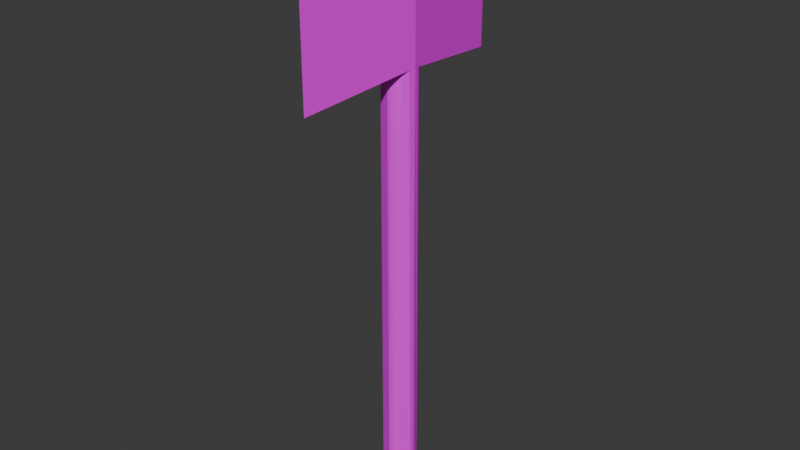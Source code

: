 # Source: axe.blend  (saved by Blender 4.1.24; exported with 4.5.12 LTS)
import bpy
from mathutils import Matrix  # noqa: F401  (used for matrix-valued properties, if any)

bpy.ops.wm.read_factory_settings(use_empty=True)
scene = bpy.context.scene
scene.name = 'Scene'

# ---- collections
col_collection = bpy.data.collections.new('Collection'); scene.collection.children.link(col_collection)

# ---- images (referenced by path relative to the original .blend; pixels are not part of the script)
import os
ASSET_DIR = os.environ.get("B2B_ASSET_DIR", "")  # directory of the original .blend (textures are referenced by path, not embedded)
HERE = os.path.dirname(os.path.abspath(__file__))  # packed textures are extracted next to this script under _unpacked/

def load_image(name, relpath, width, height, colorspace="sRGB"):
    """Load a texture the original file referenced (path relative to the .blend, or extracted next to this script)."""
    p = next((c for c in (os.path.join(HERE, relpath), os.path.join(ASSET_DIR, relpath)) if relpath and os.path.exists(c)), "")
    if p:
        img = bpy.data.images.load(p, check_existing=True)
        img.name = name
    else:  # same state as the original file: an image datablock whose file is absent (Cycles renders it pink)
        img = bpy.data.images.new(name, width, height)
        img.source = "FILE"
        img.filepath = "//" + (relpath or name)
    img.colorspace_settings.name = colorspace
    return img
img_axe_png_002 = load_image('axe.png.002', 'axe.png', 1024, 1024, 'sRGB')

# ---- materials (node trees are filled in below, after node groups)
mat_axe = bpy.data.materials.new('Axe')
mat_axe.use_transparent_shadow = False

# ---- material node trees
mat_axe.use_nodes = True; mat_axe.node_tree.nodes.clear()
_N = mat_axe.node_tree.nodes; _L = mat_axe.node_tree.links
n0 = _N.new('ShaderNodeBsdfPrincipled'); n0.name = 'Principled BSDF'; n0.location = (10, 300)
n1 = _N.new('ShaderNodeOutputMaterial'); n1.name = 'Material Output'; n1.location = (300, 300)
n2 = _N.new('ShaderNodeTexImage'); n2.name = 'Image Texture'; n2.location = (-280, 280)
n2.image = img_axe_png_002
_L.new(n0.outputs[0], n1.inputs[0])
_L.new(n2.outputs[0], n0.inputs[0])
n1.is_active_output = True

# ---- world
world_world = bpy.data.worlds.new('World'); scene.world = world_world
world_world.use_nodes = True; world_world.node_tree.nodes.clear()
_N = world_world.node_tree.nodes; _L = world_world.node_tree.links
n0 = _N.new('ShaderNodeOutputWorld'); n0.name = 'World Output'; n0.location = (300, 300)
n1 = _N.new('ShaderNodeBackground'); n1.name = 'Background'; n1.location = (10, 300)
n1.inputs[0].default_value = (0.05088, 0.05088, 0.05088, 1.0)
_L.new(n1.outputs[0], n0.inputs[0])
n0.is_active_output = True
world_world.color = (0.05088, 0.05088, 0.05088)
world_world.use_sun_shadow = False
world_world.sun_shadow_jitter_overblur = 0.0

# ---- meshes
me_cylinder = bpy.data.meshes.new('Cylinder')
me_cylinder.from_pydata([(0.0, 1.0, 0.0), (0.0, -7.0, 30.73), (0.0, -7.0, 41.41), (0.3827, 0.9239, 0.0), (-1.0, 0.0, 31.73), (-1.0, 0.0, 40.41), (0.7071, 0.7071, 0.0), (1.0, 0.0, 31.73), (0.8315, 0.5556, 0.0), (1.0, 0.0, 40.41), (0.0, 7.0, 30.73), (0.9239, 0.3827, 0.0), (0.0, 7.0, 41.41), (0.9808, 0.1951, 0.0), (0.9808, 0.1951, 32.0), (1.0, 0.0, 0.0), (1.0, 0.0, 32.0), (0.9808, -0.1951, 0.0), (0.9808, -0.1951, 32.0), (0.9239, -0.3827, 0.0), (0.8315, -0.5556, 0.0), (0.7071, -0.7071, 0.0), (0.5556, -0.8315, 0.0), (0.3827, -0.9239, 0.0), (0.1951, -0.9808, 0.0), (0.0, -1.0, 0.0), (-0.7071, -0.7071, 0.0), (-0.8315, -0.5556, 0.0), (-0.9239, -0.3827, 0.0), (-0.9808, -0.1951, 0.0), (-0.9808, -0.1951, 32.0), (-1.0, 0.0, 0.0), (-1.0, 0.0, 32.0), (-0.9239, 0.3827, 0.0), (-0.8315, 0.5556, 0.0), (-0.5556, 0.8315, 0.0), (-0.3827, 0.9239, 0.0), (0.9644, 0.249, 31.7), (0.9644, 0.249, 32.0), (0.9239, 0.3827, 31.68), (0.7071, 0.7071, 31.63), (0.8315, 0.5556, 31.66), (-0.7071, -0.7071, 31.63), (0.0, -1.0, 31.59), (0.1951, -0.9808, 31.59), (0.5556, -0.8315, 31.62), (0.3827, -0.9239, 31.6), (-0.9644, -0.249, 31.7), (-0.9644, -0.249, 32.0), (-0.9239, -0.3827, 31.68), (-0.8315, -0.5556, 31.66), (-0.3827, 0.9239, 31.6), (-0.5556, 0.8315, 31.62), (-0.8315, 0.5556, 31.66), (-0.9239, 0.3827, 31.68), (0.7071, -0.7071, 31.63), (0.8315, -0.5556, 31.66), (0.9239, -0.3827, 31.68), (0.9644, -0.249, 32.0), (0.9644, -0.249, 31.7), (0.3827, 0.9239, 31.6), (0.0, 1.0, 31.59)], [], [(14, 16, 7, 15, 13, 11, 8, 6, 40, 41, 39, 37, 38), (42, 26, 25, 43), (43, 25, 24, 23, 22, 45, 46, 44), (30, 32, 4, 31, 29, 28, 27, 26, 42, 50, 49, 47, 48), (36, 35, 34, 33, 31, 4, 54, 53, 52, 51), (7, 16, 18, 58, 59, 57, 56, 55, 45, 22, 21, 20, 19, 17, 15), (32, 30, 48), (58, 18, 16), (14, 38, 16), (6, 3, 0, 36, 51, 61, 60, 40), (36, 0, 3, 6, 8, 11, 13, 15, 17, 19, 20, 21, 22, 23, 24, 25, 26, 27, 28, 29, 31, 33, 34, 35), (1, 2, 5, 32, 48, 47), (16, 9, 2, 1, 59, 58), (59, 1, 47, 49, 50, 42, 43, 44, 46, 45, 55, 56, 57), (5, 2, 9), (32, 5, 12, 10, 4), (38, 37, 10, 12, 9, 16), (4, 10, 37, 39, 41, 40, 60, 61, 51, 52, 53, 54), (12, 5, 9)])
_uv = me_cylinder.uv_layers.new(name='UVMap')
_uv.uv.foreach_set('vector', [0.06261, 0.9997, 0.05649, 0.9997, 0.05649, 0.9914, 0.05649, 0.0002911, 0.06261, 0.0002812, 0.06873, 0.0002777, 0.07485, 0.0002772, 0.08098, 0.0002773, 0.08095, 0.9882, 0.07483, 0.9889, 0.06871, 0.9897, 0.06435, 0.9903, 0.06437, 0.9997, 0.1558, 0.9882, 0.1558, 0.0002771, 0.1797, 0.0002771, 0.1797, 0.9869, 0.1803, 0.9869, 0.1803, 0.0002772, 0.1864, 0.0002772, 0.1925, 0.0002772, 0.1986, 0.0002779, 0.1986, 0.9877, 0.1925, 0.9873, 0.1864, 0.987, 0.03757, 0.9997, 0.03144, 0.9997, 0.03145, 0.9914, 0.03144, 0.0002911, 0.03757, 0.0002812, 0.04369, 0.0002778, 0.04981, 0.0002772, 0.05593, 0.0002773, 0.05591, 0.9882, 0.04979, 0.9889, 0.04367, 0.9897, 0.03931, 0.9903, 0.03933, 0.9997, 0.08153, 0.0002771, 0.08765, 0.0002771, 0.09984, 0.0002804, 0.106, 0.00029, 0.1181, 0.0003463, 0.1181, 0.9915, 0.106, 0.9898, 0.09983, 0.989, 0.08765, 0.9877, 0.08153, 0.9873, 0.03086, 0.9914, 0.03086, 0.9997, 0.02474, 0.9997, 0.02298, 0.9997, 0.023, 0.9903, 0.01864, 0.9897, 0.01252, 0.9889, 0.006398, 0.9883, 0.0002772, 0.9877, 0.0002772, 0.0002772, 0.0064, 0.0002772, 0.01252, 0.0002779, 0.01864, 0.0002815, 0.02477, 0.0002915, 0.03089, 0.0003127, 0.2, 0.6686, 0.2003, 0.6747, 0.2, 0.6764, 0.1992, 0.6686, 0.1995, 0.6703, 0.1992, 0.6764, 0.2011, 0.6747, 0.2008, 0.6764, 0.2008, 0.6686, 0.1187, 0.0002886, 0.1309, 0.0002771, 0.1431, 0.0002771, 0.1553, 0.0002771, 0.1553, 0.9873, 0.1431, 0.9869, 0.1309, 0.9873, 0.1187, 0.9882, 0.6511, 0.7143, 0.6444, 0.7041, 0.642, 0.6922, 0.6444, 0.6802, 0.6472, 0.6748, 0.6511, 0.6701, 0.6559, 0.6662, 0.6613, 0.6633, 0.6671, 0.6615, 0.6732, 0.6609, 0.6793, 0.6615, 0.6852, 0.6633, 0.6906, 0.6662, 0.6953, 0.6701, 0.6992, 0.6748, 0.7021, 0.6802, 0.7021, 0.7041, 0.6992, 0.7095, 0.6953, 0.7143, 0.6906, 0.7181, 0.6852, 0.721, 0.6732, 0.7234, 0.6671, 0.7228, 0.6559, 0.7181, 0.6414, 0.0002772, 0.6414, 0.3339, 0.4206, 0.3025, 0.4206, 0.03991, 0.4284, 0.03991, 0.4284, 0.03051, 0.42, 0.03991, 0.42, 0.3025, 0.1992, 0.3339, 0.1992, 0.0002772, 0.4122, 0.03051, 0.4122, 0.03991, 0.764, 0.008712, 0.7044, 0.2154, 0.7044, 0.0002771, 0.705, 0.00463, 0.7071, 0.01043, 0.7103, 0.01571, 0.7309, 0.02795, 0.737, 0.02821, 0.7431, 0.02725, 0.7488, 0.02512, 0.7541, 0.0219, 0.7586, 0.01771, 0.7622, 0.01271, 0.7044, 0.2239, 0.6732, 0.4447, 0.642, 0.2239, 0.6414, 0.3741, 0.6414, 0.6367, 0.4206, 0.668, 0.4206, 0.3344, 0.6414, 0.3658, 0.2071, 0.3741, 0.2071, 0.3647, 0.42, 0.3344, 0.42, 0.668, 0.1992, 0.6367, 0.1992, 0.3741, 0.642, 0.6604, 0.701, 0.4453, 0.7038, 0.6604, 0.7031, 0.6561, 0.7009, 0.6503, 0.6977, 0.645, 0.6885, 0.637, 0.677, 0.6331, 0.6648, 0.6339, 0.6591, 0.6361, 0.6494, 0.6437, 0.6459, 0.6487, 0.7038, 0.2233, 0.642, 0.009023, 0.7038, 0.0002772])
me_cylinder.materials.append(mat_axe)
me_cylinder.update()

# ---- objects
ob_cylinder = bpy.data.objects.new('Cylinder', me_cylinder)

# ---- transforms, parenting, visibility, modifiers, constraints
ob_cylinder.location = (0.0, 0.0, 0.0)
ob_cylinder.scale = (1.0, 1.0, 0.8317)

# ---- collection membership
col_collection.objects.link(ob_cylinder)

# ---- scene / render settings (as saved in the file)
scene.frame_start = 1; scene.frame_end = 250; scene.frame_set(2)
scene.render.engine = 'BLENDER_EEVEE_NEXT'
scene.cycles.sampling_pattern = 'TABULATED_SOBOL'
scene.eevee.ray_tracing_options.trace_max_roughness = 0.0
bpy.context.view_layer.update()

# ---- added for rendering (the .blend has no active camera and no usable light): camera, sun
cam_auto = bpy.data.cameras.new('AutoCamera')
cam_auto.lens = 50.0
cam_auto.sensor_width = 36.0
cam_auto.clip_end = 1000.0
ob_auto_camera = bpy.data.objects.new('AutoCamera', cam_auto)
scene.collection.objects.link(ob_auto_camera)
ob_auto_camera.location = (34.4481, -41.3377, 44.7793)
ob_auto_camera.rotation_euler = (1.09748, -7.21219e-08, 0.694738)
scene.camera = ob_auto_camera
light_auto_sun = bpy.data.lights.new('AutoSun', 'SUN')
light_auto_sun.energy = 3.0
light_auto_sun.angle = 0.0523599
ob_auto_sun = bpy.data.objects.new('AutoSun', light_auto_sun)
scene.collection.objects.link(ob_auto_sun)
ob_auto_sun.rotation_euler = (0.872665, 0.174533, 0.523599)
bpy.context.view_layer.update()
